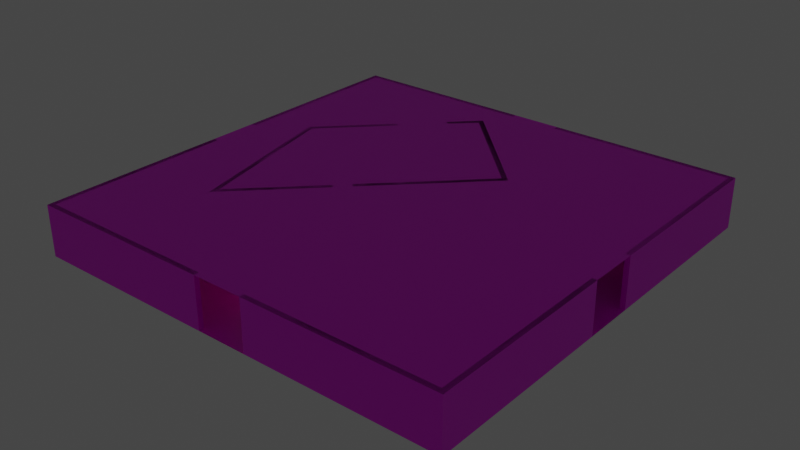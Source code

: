# Source: room11.blend  (saved by Blender 3.6.13; exported with 4.5.12 LTS)
import bpy
from mathutils import Matrix  # noqa: F401  (used for matrix-valued properties, if any)

bpy.ops.wm.read_factory_settings(use_empty=True)
scene = bpy.context.scene
scene.name = 'Scene'

# ---- collections
col_collection = bpy.data.collections.new('Collection'); scene.collection.children.link(col_collection)

# ---- images (referenced by path relative to the original .blend; pixels are not part of the script)
import os
ASSET_DIR = os.environ.get("B2B_ASSET_DIR", "")  # directory of the original .blend (textures are referenced by path, not embedded)
HERE = os.path.dirname(os.path.abspath(__file__))  # packed textures are extracted next to this script under _unpacked/

def load_image(name, relpath, width, height, colorspace="sRGB"):
    """Load a texture the original file referenced (path relative to the .blend, or extracted next to this script)."""
    p = next((c for c in (os.path.join(HERE, relpath), os.path.join(ASSET_DIR, relpath)) if relpath and os.path.exists(c)), "")
    if p:
        img = bpy.data.images.load(p, check_existing=True)
        img.name = name
    else:  # same state as the original file: an image datablock whose file is absent (Cycles renders it pink)
        img = bpy.data.images.new(name, width, height)
        img.source = "FILE"
        img.filepath = "//" + (relpath or name)
    img.colorspace_settings.name = colorspace
    return img
img_panelsacousticwhitetiles001_col_2k_jpg = load_image('PanelsAcousticWhiteTiles001_COL_2K.jpg', 'PanelsAcousticWhiteTiles001_COL_2K.jpg', 1024, 1024, 'sRGB')
img_panelsacousticwhitetiles001_bump_2k_jpg = load_image('PanelsAcousticWhiteTiles001_BUMP_2K.jpg', 'PanelsAcousticWhiteTiles001_BUMP_2K.jpg', 1024, 1024, 'Non-Color')
img_fabriccarpetpatchy001_col_2k_jpg = load_image('FabricCarpetPatchy001_COL_2K.jpg', 'FabricCarpetPatchy001_COL_2K.jpg', 1024, 1024, 'sRGB')
img_fabriccarpetpatchy001_disp_2k_jpg = load_image('FabricCarpetPatchy001_DISP_2K.jpg', 'FabricCarpetPatchy001_DISP_2K.jpg', 1024, 1024, 'Non-Color')
img_backrooms_wallpaper_jpg = load_image('backrooms_wallpaper.jpg', 'backrooms_wallpaper.jpg', 1024, 1024, 'sRGB')

# ---- materials (node trees are filled in below, after node groups)
mat_ceiling = bpy.data.materials.new('Ceiling')
mat_ceiling.use_transparent_shadow = False
mat_carpet = bpy.data.materials.new('Carpet')
mat_carpet.use_transparent_shadow = False
mat_wallpaper = bpy.data.materials.new('Wallpaper')
mat_wallpaper.use_transparent_shadow = False
mat_light = bpy.data.materials.new('Light')
mat_light.use_transparent_shadow = False

# ---- material node trees
mat_ceiling.use_nodes = True; mat_ceiling.node_tree.nodes.clear()
_N = mat_ceiling.node_tree.nodes; _L = mat_ceiling.node_tree.links
n0 = _N.new('ShaderNodeBsdfPrincipled'); n0.name = 'Principled BSDF'; n0.location = (10, 300)
n0.distribution = 'GGX'
n0.subsurface_method = 'RANDOM_WALK_SKIN'
n0.inputs[3].default_value = 1.45
n0.inputs[27].default_value = (0.0, 0.0, 0.0, 1.0)
n0.inputs[28].default_value = 1.0
n1 = _N.new('ShaderNodeOutputMaterial'); n1.name = 'Material Output'; n1.location = (300, 300)
n2 = _N.new('ShaderNodeTexImage'); n2.name = 'Image Texture'; n2.location = (-405, 387)
n2.image = img_panelsacousticwhitetiles001_col_2k_jpg
n3 = _N.new('ShaderNodeTexImage'); n3.name = 'Image Texture.001'; n3.location = (-503, -7)
n3.image = img_panelsacousticwhitetiles001_bump_2k_jpg
n4 = _N.new('ShaderNodeBump'); n4.name = 'Bump'; n4.location = (-225, -41)
n4.inputs[1].default_value = 1.0
n4.inputs[2].default_value = 1.0
_L.new(n0.outputs[0], n1.inputs[0])
_L.new(n2.outputs[0], n0.inputs[0])
_L.new(n3.outputs[0], n4.inputs[3])
_L.new(n4.outputs[0], n0.inputs[5])
n1.is_active_output = True
mat_carpet.use_nodes = True; mat_carpet.node_tree.nodes.clear()
_N = mat_carpet.node_tree.nodes; _L = mat_carpet.node_tree.links
n0 = _N.new('ShaderNodeBsdfPrincipled'); n0.name = 'Principled BSDF'; n0.location = (10, 300)
n0.distribution = 'GGX'
n0.subsurface_method = 'RANDOM_WALK_SKIN'
n0.inputs[3].default_value = 1.45
n0.inputs[27].default_value = (0.0, 0.0, 0.0, 1.0)
n0.inputs[28].default_value = 1.0
n1 = _N.new('ShaderNodeOutputMaterial'); n1.name = 'Material Output'; n1.location = (300, 300)
n2 = _N.new('ShaderNodeTexImage'); n2.name = 'Image Texture'; n2.location = (-377, 231)
n2.image = img_fabriccarpetpatchy001_col_2k_jpg
n3 = _N.new('ShaderNodeBump'); n3.name = 'Bump'; n3.location = (-176, -144)
n3.inputs[1].default_value = 1.0
n3.inputs[2].default_value = 1.0
n4 = _N.new('ShaderNodeTexImage'); n4.name = 'Image Texture.001'; n4.location = (-487, -121)
n4.image = img_fabriccarpetpatchy001_disp_2k_jpg
_L.new(n0.outputs[0], n1.inputs[0])
_L.new(n2.outputs[0], n0.inputs[0])
_L.new(n4.outputs[0], n3.inputs[3])
_L.new(n3.outputs[0], n0.inputs[5])
n1.is_active_output = True
mat_wallpaper.use_nodes = True; mat_wallpaper.node_tree.nodes.clear()
_N = mat_wallpaper.node_tree.nodes; _L = mat_wallpaper.node_tree.links
n0 = _N.new('ShaderNodeBsdfPrincipled'); n0.name = 'Principled BSDF'; n0.location = (10, 300)
n0.distribution = 'GGX'
n0.subsurface_method = 'RANDOM_WALK_SKIN'
n0.inputs[3].default_value = 1.45
n0.inputs[27].default_value = (0.0, 0.0, 0.0, 1.0)
n0.inputs[28].default_value = 1.0
n1 = _N.new('ShaderNodeOutputMaterial'); n1.name = 'Material Output'; n1.location = (300, 300)
n2 = _N.new('ShaderNodeTexImage'); n2.name = 'Image Texture'; n2.location = (-308, 152)
n2.image = img_backrooms_wallpaper_jpg
_L.new(n0.outputs[0], n1.inputs[0])
_L.new(n2.outputs[0], n0.inputs[0])
n1.is_active_output = True
mat_light.use_nodes = True; mat_light.node_tree.nodes.clear()
_N = mat_light.node_tree.nodes; _L = mat_light.node_tree.links
n0 = _N.new('ShaderNodeBsdfPrincipled'); n0.name = 'Principled BSDF'; n0.location = (10, 300)
n0.distribution = 'GGX'
n0.subsurface_method = 'RANDOM_WALK_SKIN'
n0.inputs[3].default_value = 1.45
n0.inputs[27].default_value = (1.0, 0.9227, 0.489, 1.0)
n0.inputs[28].default_value = 1.0
n1 = _N.new('ShaderNodeOutputMaterial'); n1.name = 'Material Output'; n1.location = (300, 300)
_L.new(n0.outputs[0], n1.inputs[0])
n1.is_active_output = True

# ---- world
world_world = bpy.data.worlds.new('World'); scene.world = world_world
world_world.use_nodes = True; world_world.node_tree.nodes.clear()
_N = world_world.node_tree.nodes; _L = world_world.node_tree.links
n0 = _N.new('ShaderNodeOutputWorld'); n0.name = 'World Output'; n0.location = (300, 300)
n1 = _N.new('ShaderNodeBackground'); n1.name = 'Background'; n1.location = (10, 300)
n1.inputs[0].default_value = (0.05088, 0.05088, 0.05088, 1.0)
_L.new(n1.outputs[0], n0.inputs[0])
n0.is_active_output = True
world_world.color = (0.05088, 0.05088, 0.05088)
world_world.use_sun_shadow = False
world_world.sun_shadow_jitter_overblur = 0.0

# ---- meshes
me_ceiling = bpy.data.meshes.new('Ceiling')
me_ceiling.from_pydata([(-0.3, 3.0, 0.3), (25.3, 3.0, 0.3), (25.3, 3.0, -25.3), (-0.3, 3.0, -25.3)], [], [(0, 1, 2, 3)])
_uv = me_ceiling.uv_layers.new(name='UVMap')
_uv.uv.foreach_set('vector', [-2.894, 3.641, -2.894, -2.892, 3.638, -2.892, 3.638, 3.641])
me_ceiling.materials.append(mat_ceiling)
me_ceiling.update()
me_ceiling.normals_split_custom_set([tuple(v) for v in zip(*[iter([0.0, 1.0, 0.0, 0.0, 1.0, 0.0, 0.0, 1.0, 0.0, 0.0, 1.0, 0.0])] * 3)])
me_floor = bpy.data.meshes.new('Floor')
me_floor.from_pydata([(-0.3, 8.29e-16, 0.3), (25.3, 8.29e-16, 0.3), (25.3, 4.768e-07, -25.3), (-0.3, 4.768e-07, -25.3)], [], [(0, 1, 2, 3)])
_uv = me_floor.uv_layers.new(name='UVMap')
_uv.uv.foreach_set('vector', [-2.22, 3.249, -2.22, -1.749, 2.777, -1.749, 2.777, 3.249])
me_floor.materials.append(mat_carpet)
me_floor.update()
me_floor.normals_split_custom_set([tuple(v) for v in zip(*[iter([0.0, 1.0, 1.863e-08, 0.0, 1.0, 1.863e-08, 0.0, 1.0, 1.863e-08, 0.0, 1.0, 1.863e-08])] * 3)])
me_room = bpy.data.meshes.new('Room')
me_room.from_pydata([(0.0, 3.0, 0.0), (0.0, 0.0, 0.0), (25.0, 3.0, 0.0), (25.0, 0.0, 0.0), (25.0, 3.0, -25.0), (25.0, 0.0, -25.0), (0.0, 3.0, -25.0), (0.0, 0.0, -25.0), (-0.3, 3.0, 0.3), (-0.3, 0.0, 0.3), (25.3, 3.0, 0.3), (25.3, 0.0, 0.3), (25.3, 3.0, -25.3), (25.3, 0.0, -25.3), (-0.3, 3.0, -25.3), (-0.3, 0.0, -25.3), (11.0, 3.0, 0.0), (14.0, 3.0, 0.0), (14.0, 0.0, 0.0), (11.0, 0.0, 0.0), (11.0, 0.0, 0.3), (14.0, 0.0, 0.3), (11.0, 3.0, 0.3), (14.0, 3.0, 0.3), (25.0, 3.0, -14.0), (25.0, 3.0, -11.0), (25.0, 0.0, -14.0), (25.0, 0.0, -11.0), (25.3, 0.0, -14.0), (25.3, 0.0, -11.0), (25.3, 3.0, -14.0), (25.3, 3.0, -11.0), (14.0, 3.0, -25.0), (11.0, 3.0, -25.0), (11.0, 0.0, -25.0), (14.0, 0.0, -25.0), (11.0, 0.0, -25.3), (14.0, 0.0, -25.3), (14.0, 3.0, -25.3), (11.0, 3.0, -25.3), (0.0, 0.0, -14.0), (0.0, 0.0, -11.0), (0.0, 3.0, -14.0), (0.0, 3.0, -11.0), (-0.3, 3.0, -14.0), (-0.3, 3.0, -11.0), (-0.3, 0.0, -14.0), (-0.3, 0.0, -11.0)], [], [(17, 2, 3, 18), (1, 0, 16, 19), (4, 5, 26, 24), (27, 3, 2, 25), (6, 7, 34, 33), (35, 5, 4, 32), (40, 7, 6, 42), (43, 0, 1, 41), (21, 11, 10, 23), (8, 9, 20, 22), (28, 13, 12, 30), (31, 10, 11, 29), (15, 14, 39, 36), (12, 13, 37, 38), (14, 15, 46, 44), (9, 8, 45, 47), (0, 8, 22, 16), (2, 17, 23, 10), (25, 2, 10, 31), (12, 4, 24, 30), (32, 4, 12, 38), (6, 33, 39, 14), (7, 15, 36, 34), (13, 5, 35, 37), (26, 5, 13, 28), (29, 11, 3, 27), (18, 3, 11, 21), (9, 1, 19, 20), (41, 1, 9, 47), (46, 15, 7, 40), (6, 14, 44, 42), (0, 43, 45, 8), (19, 16, 22, 20), (17, 18, 21, 23), (24, 26, 28, 30), (27, 25, 31, 29), (33, 34, 36, 39), (35, 32, 38, 37), (40, 42, 44, 46), (41, 47, 45, 43)])
me_room.polygons.foreach_set('material_index', [0, 0, 0, 0, 0, 0, 0, 0, 0, 0, 0, 0, 0, 0, 0, 0, 0, 0, 0, 0, 0, 0, 0, 0, 0, 0, 0, 0, 0, 0, 0, 0, 11880, 11880, 11880, 11880, 11880, 11880, 11880, 11880])
_uv = me_room.uv_layers.new(name='UVMap')
_uv.uv.foreach_set('vector', [29.17, 25.2, 20.35, 25.2, 20.35, 22.79, 29.17, 22.79, 40.4, 22.79, 40.4, 25.2, 31.58, 25.2, 31.58, 22.79, 0.2906, 25.2, 0.2906, 22.79, 9.115, 22.79, 9.115, 25.2, 11.52, 22.79, 20.35, 22.79, 20.35, 25.2, 11.52, 25.2, -19.76, 25.2, -19.76, 22.79, -10.94, 22.79, -10.94, 25.2, -8.533, 22.79, 0.2906, 22.79, 0.2906, 25.2, -8.533, 25.2, -28.59, 22.79, -19.76, 22.79, -19.76, 25.2, -28.59, 25.2, -30.99, 25.2, -39.82, 25.2, -39.82, 22.79, -30.99, 22.79, 29.2, 22.79, 20.35, 22.79, 20.35, 25.2, 29.2, 25.2, 40.4, 25.2, 40.4, 22.79, 31.55, 22.79, 31.55, 25.2, 9.143, 22.79, 0.2906, 22.79, 0.2906, 25.2, 9.143, 25.2, 11.49, 25.2, 20.35, 25.2, 20.35, 22.79, 11.49, 22.79, -19.76, 22.79, -19.76, 25.2, -10.91, 25.2, -10.91, 22.79, 0.2906, 25.2, 0.2906, 22.79, -8.562, 22.79, -8.562, 25.2, -19.76, 25.2, -19.76, 22.79, -28.62, 22.79, -28.62, 25.2, -39.82, 22.79, -39.82, 25.2, -30.97, 25.2, -30.97, 22.79, 40.4, 25.2, 40.4, 25.2, 31.55, 25.2, 31.58, 25.2, 20.35, 25.2, 29.17, 25.2, 29.2, 25.2, 20.35, 25.2, 11.52, 25.2, 20.35, 25.2, 20.35, 25.2, 11.49, 25.2, 0.2906, 25.2, 0.2906, 25.2, 9.115, 25.2, 9.143, 25.2, -8.533, 25.2, 0.2906, 25.2, 0.2906, 25.2, -8.562, 25.2, -19.76, 25.2, -10.94, 25.2, -10.91, 25.2, -19.76, 25.2, -19.76, 22.79, -19.76, 22.79, -10.91, 22.79, -10.94, 22.79, 0.2906, 22.79, 0.2906, 22.79, -8.533, 22.79, -8.562, 22.79, 9.115, 22.79, 0.2906, 22.79, 0.2906, 22.79, 9.143, 22.79, 11.49, 22.79, 20.35, 22.79, 20.35, 22.79, 11.52, 22.79, 29.17, 22.79, 20.35, 22.79, 20.35, 22.79, 29.2, 22.79, 40.4, 22.79, 40.4, 22.79, 31.58, 22.79, 31.55, 22.79, -30.99, 22.79, -39.82, 22.79, -39.82, 22.79, -30.97, 22.79, -28.62, 22.79, -19.76, 22.79, -19.76, 22.79, -28.59, 22.79, -19.76, 25.2, -19.76, 25.2, -28.62, 25.2, -28.59, 25.2, -39.82, 25.2, -30.99, 25.2, -30.97, 25.2, -39.82, 25.2, -29.19, -17.35, -29.19, -24.26, -31.32, -24.26, -31.32, -17.35, 13.37, -24.26, 13.37, -17.35, 15.5, -17.35, 15.5, -24.26, -7.907, -6.713, -7.907, -6.713, -5.779, -6.713, -5.779, -6.713, 34.65, -6.713, 34.65, -6.713, 32.53, -6.713, 32.53, -6.713, -29.19, -24.26, -29.19, -17.35, -27.06, -17.35, -27.06, -24.26, 13.37, -17.35, 13.37, -24.26, 11.25, -24.26, 11.25, -17.35, -7.907, -6.713, -7.907, -6.713, -10.04, -6.713, -10.04, -6.713, 34.65, -6.713, 36.78, -6.713, 36.78, -6.713, 34.65, -6.713])
me_room.materials.append(mat_wallpaper)
me_room.update()
me_room.normals_split_custom_set([tuple(v) for v in zip(*[iter([0.0, 0.0, -1.0, 0.0, 0.0, -1.0, 0.0, 0.0, -1.0, 0.0, 0.0, -1.0, 0.0, 0.0, -1.0, 0.0, 0.0, -1.0, 0.0, 0.0, -1.0, 0.0, 0.0, -1.0, -1.0, 0.0, 0.0, -1.0, 0.0, 0.0, -1.0, 0.0, 0.0, -1.0, 0.0, 0.0, -1.0, 0.0, 0.0, -1.0, 0.0, 0.0, -1.0, 0.0, 0.0, -1.0, 0.0, 0.0, 0.0, 0.0, 1.0, 0.0, 0.0, 1.0, 0.0, 0.0, 1.0, 0.0, 0.0, 1.0, 0.0, 0.0, 1.0, 0.0, 0.0, 1.0, 0.0, 0.0, 1.0, 0.0, 0.0, 1.0, 1.0, 0.0, 0.0, 1.0, 0.0, 0.0, 1.0, 0.0, 0.0, 1.0, 0.0, 0.0, 1.0, 0.0, 0.0, 1.0, 0.0, 0.0, 1.0, 0.0, 0.0, 1.0, 0.0, 0.0, 0.0, 0.0, 1.0, 0.0, 0.0, 1.0, 0.0, 0.0, 1.0, 0.0, 0.0, 1.0, 0.0, 0.0, 1.0, 0.0, 0.0, 1.0, 0.0, 0.0, 1.0, 0.0, 0.0, 1.0, 1.0, 0.0, 0.0, 1.0, 0.0, 0.0, 1.0, 0.0, 0.0, 1.0, 0.0, 0.0, 1.0, 0.0, 0.0, 1.0, 0.0, 0.0, 1.0, 0.0, 0.0, 1.0, 0.0, 0.0, 0.0, 0.0, -1.0, 0.0, 0.0, -1.0, 0.0, 0.0, -1.0, 0.0, 0.0, -1.0, 0.0, 0.0, -1.0, 0.0, 0.0, -1.0, 0.0, 0.0, -1.0, 0.0, 0.0, -1.0, -1.0, 0.0, 0.0, -1.0, 0.0, 0.0, -1.0, 0.0, 0.0, -1.0, 0.0, 0.0, -1.0, 0.0, 0.0, -1.0, 0.0, 0.0, -1.0, 0.0, 0.0, -1.0, 0.0, 0.0, 0.0, 1.0, 0.0, 0.0, 1.0, 0.0, 0.0, 1.0, 0.0, 0.0, 1.0, 0.0, 0.0, 1.0, 0.0, 0.0, 1.0, 0.0, 0.0, 1.0, 0.0, 0.0, 1.0, 0.0, 0.0, 1.0, 0.0, 0.0, 1.0, 0.0, 0.0, 1.0, 0.0, 0.0, 1.0, 0.0, 0.0, 1.0, 0.0, 0.0, 1.0, 0.0, 0.0, 1.0, 0.0, 0.0, 1.0, 0.0, 0.0, 1.0, 0.0, 0.0, 1.0, 0.0, 0.0, 1.0, 0.0, 0.0, 1.0, 0.0, 0.0, 1.0, 0.0, 0.0, 1.0, 0.0, 0.0, 1.0, 0.0, 0.0, 1.0, 0.0, 0.0, -1.0, 0.0, 0.0, -1.0, 0.0, 0.0, -1.0, 0.0, 0.0, -1.0, 0.0, 0.0, -1.0, 0.0, 0.0, -1.0, 0.0, 0.0, -1.0, 0.0, 0.0, -1.0, 0.0, 0.0, -1.0, 0.0, 0.0, -1.0, 0.0, 0.0, -1.0, 0.0, 0.0, -1.0, 0.0, 0.0, -1.0, 0.0, 0.0, -1.0, 0.0, 0.0, -1.0, 0.0, 0.0, -1.0, 0.0, 0.0, -1.0, 0.0, 0.0, -1.0, 0.0, 0.0, -1.0, 0.0, 0.0, -1.0, 0.0, 0.0, -1.0, 0.0, 0.0, -1.0, 0.0, 0.0, -1.0, 0.0, 0.0, -1.0, 0.0, 0.0, -1.0, 0.0, 0.0, -1.0, 0.0, 0.0, -1.0, 0.0, 0.0, -1.0, 0.0, 0.0, -1.0, 0.0, 0.0, -1.0, 0.0, 0.0, -1.0, 0.0, 0.0, -1.0, 0.0, 0.0, 1.0, 0.0, 0.0, 1.0, 0.0, 0.0, 1.0, 0.0, 0.0, 1.0, 0.0, 0.0, 1.0, 0.0, 0.0, 1.0, 0.0, 0.0, 1.0, 0.0, 0.0, 1.0, 0.0, 1.0, 0.0, 0.0, 1.0, 0.0, 0.0, 1.0, 0.0, 0.0, 1.0, 0.0, 0.0, -1.0, 0.0, 0.0, -1.0, 0.0, 0.0, -1.0, 0.0, 0.0, -1.0, 0.0, 0.0, 0.0, 0.0, 1.0, 0.0, 0.0, 1.0, 0.0, 0.0, 1.0, 0.0, 0.0, 1.0, 0.0, 0.0, -1.0, 0.0, 0.0, -1.0, 0.0, 0.0, -1.0, 0.0, 0.0, -1.0, 1.0, 0.0, 0.0, 1.0, 0.0, 0.0, 1.0, 0.0, 0.0, 1.0, 0.0, 0.0, -1.0, 0.0, 0.0, -1.0, 0.0, 0.0, -1.0, 0.0, 0.0, -1.0, 0.0, 0.0, 0.0, 0.0, 1.0, 0.0, 0.0, 1.0, 0.0, 0.0, 1.0, 0.0, 0.0, 1.0, 0.0, 0.0, -1.0, 0.0, 0.0, -1.0, 0.0, 0.0, -1.0, 0.0, 0.0, -1.0])] * 3)])
me_room_001 = bpy.data.meshes.new('Room.001')
me_room_001.from_pydata([(2.949, 3.0, -15.8), (2.949, 0.0, -15.8), (10.02, 3.0, -22.87), (10.02, 0.0, -22.87), (15.68, 3.0, -17.21), (15.68, 0.0, -17.21), (5.071, 3.0, -6.608), (5.071, 0.0, -6.608), (2.619, 3.0, -15.9), (2.619, 0.0, -15.9), (10.02, 3.0, -23.3), (10.02, 0.0, -23.3), (16.1, 3.0, -17.21), (16.1, 0.0, -17.21), (4.9, 3.0, -6.013), (4.9, 0.0, -6.013), (8.683, 0.0, -21.53), (6.562, 0.0, -19.41), (8.683, 3.0, -21.53), (6.562, 3.0, -19.41), (6.35, 3.0, -19.63), (8.471, 3.0, -21.75), (6.35, 0.0, -19.63), (8.471, 0.0, -21.75), (9.257, 0.0, -10.79), (10.02, 0.0, -11.56), (10.02, 3.0, -11.56), (9.257, 3.0, -10.79), (10.23, 3.0, -11.35), (9.469, 3.0, -10.58), (9.469, 0.0, -10.58), (10.23, 0.0, -11.35)], [], [(16, 3, 2, 18), (19, 0, 1, 17), (2, 3, 5, 4), (7, 6, 27, 24), (4, 5, 25, 26), (0, 6, 7, 1), (21, 10, 11, 23), (22, 9, 8, 20), (10, 12, 13, 11), (14, 15, 30, 29), (13, 12, 28, 31), (8, 9, 15, 14), (18, 2, 10, 21), (0, 19, 20, 8), (2, 4, 12, 10), (6, 14, 29, 27), (4, 26, 28, 12), (25, 5, 13, 31), (15, 7, 24, 30), (5, 3, 11, 13), (1, 9, 22, 17), (11, 3, 16, 23), (1, 7, 15, 9), (6, 0, 8, 14), (20, 19, 17, 22), (16, 18, 21, 23), (24, 27, 29, 30), (28, 26, 25, 31)])
me_room_001.polygons.foreach_set('material_index', [0, 0, 0, 0, 0, 0, 0, 0, 0, 0, 0, 0, 0, 0, 0, 0, 0, 0, 0, 0, 0, 0, 0, 0, 11880, 11880, 11880, 11880])
_uv = me_room_001.uv_layers.new(name='UVMap')
_uv.uv.foreach_set('vector', [10.62, -9.394, 9.127, -9.394, 9.127, -7.032, 10.62, -7.032, 12.98, -7.032, 17.0, -7.032, 17.0, -9.394, 12.98, -9.394, 9.127, -7.032, 9.127, -9.394, 2.829, -9.394, 2.829, -7.032, -8.981, -9.394, -8.981, -7.032, -4.32, -7.032, -4.32, -9.394, 2.829, -7.032, 2.829, -9.394, -3.47, -9.394, -3.47, -7.032, -16.41, -7.032, -8.981, -7.032, -8.981, -9.394, -16.41, -9.394, 10.78, -7.032, 9.127, -7.032, 9.127, -9.394, 10.78, -9.394, 13.03, -9.394, 17.0, -9.394, 17.0, -7.032, 13.03, -7.032, 9.127, -7.032, 2.829, -7.032, 2.829, -9.394, 9.127, -9.394, -8.981, -7.032, -8.981, -9.394, -4.164, -9.394, -4.164, -7.032, 2.829, -9.394, 2.829, -7.032, -3.359, -7.032, -3.359, -9.394, -16.41, -7.032, -16.41, -9.394, -8.981, -9.394, -8.981, -7.032, 10.62, -7.032, 9.127, -7.032, 9.127, -7.032, 10.78, -7.032, 17.0, -7.032, 12.98, -7.032, 13.03, -7.032, 17.0, -7.032, 9.127, -7.032, 2.829, -7.032, 2.829, -7.032, 9.127, -7.032, -8.981, -7.032, -8.981, -7.032, -4.164, -7.032, -4.32, -7.032, 2.829, -7.032, -3.47, -7.032, -3.359, -7.032, 2.829, -7.032, -3.47, -9.394, 2.829, -9.394, 2.829, -9.394, -3.359, -9.394, -8.981, -9.394, -8.981, -9.394, -4.32, -9.394, -4.164, -9.394, 2.829, -9.394, 9.127, -9.394, 9.127, -9.394, 2.829, -9.394, 17.0, -9.394, 17.0, -9.394, 13.03, -9.394, 12.98, -9.394, 9.127, -9.394, 9.127, -9.394, 10.62, -9.394, 10.78, -9.394, -16.41, -9.394, -8.981, -9.394, -8.981, -9.394, -16.41, -9.394, -8.981, -7.032, -16.41, -7.032, -16.41, -7.032, -8.981, -7.032, 12.32, 10.39, 13.16, 10.39, 13.16, 7.31, 12.32, 7.31, -4.211, 7.31, -4.211, 10.39, -3.376, 10.39, -3.376, 7.31, 11.75, 7.31, 11.75, 10.39, 14.07, 10.39, 14.07, 7.31, -5.125, 10.39, -2.803, 10.39, -2.803, 7.31, -5.125, 7.31])
me_room_001.materials.append(mat_wallpaper)
me_room_001.update()
me_room_001.normals_split_custom_set([tuple(v) for v in zip(*[iter([0.7071, 0.0, 0.7071, 0.7071, 0.0, 0.7071, 0.7071, 0.0, 0.7071, 0.7071, 0.0, 0.7071, 0.7071, 0.0, 0.7071, 0.7071, 0.0, 0.7071, 0.7071, 0.0, 0.7071, 0.7071, 0.0, 0.7071, -0.7071, 0.0, 0.7071, -0.7071, 0.0, 0.7071, -0.7071, 0.0, 0.7071, -0.7071, 0.0, 0.7071, -0.7071, 0.0, -0.7071, -0.7071, 0.0, -0.7071, -0.7071, 0.0, -0.7071, -0.7071, 0.0, -0.7071, -0.7071, 0.0, -0.7071, -0.7071, 0.0, -0.7071, -0.7071, 0.0, -0.7071, -0.7071, 0.0, -0.7071, 0.9744, 0.0, -0.2249, 0.9744, 0.0, -0.2249, 0.9744, 0.0, -0.2249, 0.9744, 0.0, -0.2249, -0.7071, 0.0, -0.7071, -0.7071, 0.0, -0.7071, -0.7071, 0.0, -0.7071, -0.7071, 0.0, -0.7071, -0.7071, 0.0, -0.7071, -0.7071, 0.0, -0.7071, -0.7071, 0.0, -0.7071, -0.7071, 0.0, -0.7071, 0.7071, 0.0, -0.7071, 0.7071, 0.0, -0.7071, 0.7071, 0.0, -0.7071, 0.7071, 0.0, -0.7071, 0.7071, 0.0, 0.7071, 0.7071, 0.0, 0.7071, 0.7071, 0.0, 0.7071, 0.7071, 0.0, 0.7071, 0.7071, 0.0, 0.7071, 0.7071, 0.0, 0.7071, 0.7071, 0.0, 0.7071, 0.7071, 0.0, 0.7071, -0.9744, 0.0, 0.2249, -0.9744, 0.0, 0.2249, -0.9744, 0.0, 0.2249, -0.9744, 0.0, 0.2249, 0.0, 1.0, 0.0, 0.0, 1.0, 0.0, 0.0, 1.0, 0.0, 0.0, 1.0, 0.0, 0.0, 1.0, 0.0, 0.0, 1.0, 0.0, 0.0, 1.0, 0.0, 0.0, 1.0, 0.0, 0.0, 1.0, 0.0, 0.0, 1.0, 0.0, 0.0, 1.0, 0.0, 0.0, 1.0, 0.0, 0.0, 1.0, 0.0, 0.0, 1.0, 0.0, 0.0, 1.0, 0.0, 0.0, 1.0, 0.0, 0.0, 1.0, 0.0, 0.0, 1.0, 0.0, 0.0, 1.0, 0.0, 0.0, 1.0, 0.0, 0.0, -1.0, 0.0, 0.0, -1.0, 0.0, 0.0, -1.0, 0.0, 0.0, -1.0, 0.0, 0.0, -1.0, 0.0, 0.0, -1.0, 0.0, 0.0, -1.0, 0.0, 0.0, -1.0, 0.0, 0.0, -1.0, 0.0, 0.0, -1.0, 0.0, 0.0, -1.0, 0.0, 0.0, -1.0, 0.0, 0.0, -1.0, 0.0, 0.0, -1.0, 0.0, 0.0, -1.0, 0.0, 0.0, -1.0, 0.0, 0.0, -1.0, 0.0, 0.0, -1.0, 0.0, 0.0, -1.0, 0.0, 0.0, -1.0, 0.0, 0.0, -1.0, 0.0, 0.0, -1.0, 0.0, 0.0, -1.0, 0.0, 0.0, -1.0, 0.0, 0.0, 1.0, 0.0, 0.0, 1.0, 0.0, 0.0, 1.0, 0.0, 0.0, 1.0, 0.0, 0.7071, 0.0, -0.7071, 0.7071, 0.0, -0.7071, 0.7071, 0.0, -0.7071, 0.7071, 0.0, -0.7071, -0.7071, 0.0, 0.7071, -0.7071, 0.0, 0.7071, -0.7071, 0.0, 0.7071, -0.7071, 0.0, 0.7071, 0.7071, 0.0, -0.7071, 0.7071, 0.0, -0.7071, 0.7071, 0.0, -0.7071, 0.7071, 0.0, -0.7071, -0.7071, 0.0, 0.7071, -0.7071, 0.0, 0.7071, -0.7071, 0.0, 0.7071, -0.7071, 0.0, 0.7071])] * 3)])
me_room_002 = bpy.data.meshes.new('Room.002')
me_room_002.from_pydata([(22.61, 2.5, -9.18), (22.61, 0.0, -9.18), (15.54, 2.5, -2.109), (15.54, 0.0, -2.109), (9.879, 2.5, -7.766), (9.879, 0.0, -7.766), (20.49, 2.5, -18.37), (20.49, 0.0, -18.37), (22.94, 2.5, -9.086), (22.94, 0.0, -9.086), (15.54, 2.5, -1.685), (15.54, 0.0, -1.685), (9.455, 2.5, -7.766), (9.455, 0.0, -7.766), (20.66, 2.5, -18.97), (20.66, 0.0, -18.97), (16.41, 0.0, -14.29), (15.62, 0.0, -13.5), (16.41, 2.5, -14.29), (15.62, 2.5, -13.5), (16.19, 2.5, -14.51), (15.41, 2.5, -13.72), (16.19, 0.0, -14.51), (15.41, 0.0, -13.72), (18.51, 0.0, -5.08), (16.39, 0.0, -2.959), (18.51, 2.5, -5.08), (16.39, 2.5, -2.959), (18.72, 2.5, -4.868), (16.6, 2.5, -2.747), (18.72, 0.0, -4.868), (16.6, 0.0, -2.747)], [], [(25, 3, 2, 27), (0, 1, 24, 26), (2, 3, 5, 4), (16, 7, 6, 18), (19, 4, 5, 17), (0, 6, 7, 1), (29, 10, 11, 31), (30, 9, 8, 28), (10, 12, 13, 11), (14, 15, 22, 20), (13, 12, 21, 23), (8, 9, 15, 14), (2, 10, 29, 27), (0, 26, 28, 8), (2, 4, 12, 10), (18, 6, 14, 20), (4, 19, 21, 12), (5, 13, 23, 17), (15, 7, 16, 22), (5, 3, 11, 13), (24, 1, 9, 30), (11, 3, 25, 31), (1, 7, 15, 9), (6, 0, 8, 14), (19, 17, 23, 21), (16, 18, 20, 22), (27, 29, 31, 25), (28, 26, 24, 30)])
me_room_002.polygons.foreach_set('material_index', [0, 0, 0, 0, 0, 0, 0, 0, 0, 0, 0, 0, 0, 0, 0, 0, 0, 0, 0, 0, 0, 0, 0, 0, 11880, 11880, 11880, 11880])
_uv = me_room_002.uv_layers.new(name='UVMap')
_uv.uv.foreach_set('vector', [12.6, -11.64, 11.41, -11.64, 11.41, -9.16, 12.6, -9.16, 21.33, -9.16, 21.33, -11.64, 15.58, -11.64, 15.58, -9.16, 11.41, -9.16, 11.41, -11.64, 3.479, -11.64, 3.479, -9.16, -5.676, -11.64, -11.4, -11.64, -11.4, -9.16, -5.676, -9.16, -4.569, -9.16, 3.479, -9.16, 3.479, -11.64, -4.569, -11.64, -20.75, -9.16, -11.4, -9.16, -11.4, -11.64, -20.75, -11.64, 12.84, -9.16, 11.41, -9.16, 11.41, -11.64, 12.84, -11.64, 15.68, -11.64, 21.33, -11.64, 21.33, -9.16, 15.68, -9.16, 11.41, -9.16, 3.479, -9.16, 3.479, -11.64, 11.41, -11.64, -11.4, -9.16, -11.4, -11.64, -5.471, -11.64, -5.471, -9.16, 3.479, -11.64, 3.479, -9.16, -4.423, -9.16, -4.423, -11.64, -20.75, -9.16, -20.75, -11.64, -11.4, -11.64, -11.4, -9.16, 11.41, -9.16, 11.41, -9.16, 12.84, -9.16, 12.6, -9.16, 21.33, -9.16, 15.58, -9.16, 15.68, -9.16, 21.33, -9.16, 11.41, -9.16, 3.479, -9.16, 3.479, -9.16, 11.41, -9.16, -5.676, -9.16, -11.4, -9.16, -11.4, -9.16, -5.471, -9.16, 3.479, -9.16, -4.569, -9.16, -4.423, -9.16, 3.479, -9.16, 3.479, -11.64, 3.479, -11.64, -4.423, -11.64, -4.569, -11.64, -11.4, -11.64, -11.4, -11.64, -5.676, -11.64, -5.471, -11.64, 3.479, -11.64, 11.41, -11.64, 11.41, -11.64, 3.479, -11.64, 15.58, -11.64, 21.33, -11.64, 21.33, -11.64, 15.68, -11.64, 11.41, -11.64, 11.41, -11.64, 12.6, -11.64, 12.84, -11.64, -20.75, -11.64, -11.4, -11.64, -11.4, -11.64, -20.75, -11.64, -11.4, -9.16, -20.75, -9.16, -20.75, -9.16, -11.4, -9.16, 17.73, 12.64, 17.73, 9.402, 14.9, 9.402, 14.9, 12.64, -6.634, 9.402, -6.634, 12.64, -3.805, 12.64, -3.805, 9.402, 12.99, 12.64, 14.04, 12.64, 14.04, 9.402, 12.99, 9.402, -2.941, 12.64, -1.889, 12.64, -1.889, 9.402, -2.941, 9.402])
me_room_002.materials.append(mat_wallpaper)
me_room_002.update()
me_room_002.normals_split_custom_set([tuple(v) for v in zip(*[iter([-0.7071, 0.0, -0.7071, -0.7071, 0.0, -0.7071, -0.7071, 0.0, -0.7071, -0.7071, 0.0, -0.7071, -0.7071, 0.0, -0.7071, -0.7071, 0.0, -0.7071, -0.7071, 0.0, -0.7071, -0.7071, 0.0, -0.7071, 0.7071, 0.0, -0.7071, 0.7071, 0.0, -0.7071, 0.7071, 0.0, -0.7071, 0.7071, 0.0, -0.7071, 0.7071, 0.0, 0.7071, 0.7071, 0.0, 0.7071, 0.7071, 0.0, 0.7071, 0.7071, 0.0, 0.7071, 0.7071, 0.0, 0.7071, 0.7071, 0.0, 0.7071, 0.7071, 0.0, 0.7071, 0.7071, 0.0, 0.7071, -0.9744, 0.0, 0.2249, -0.9744, 0.0, 0.2249, -0.9744, 0.0, 0.2249, -0.9744, 0.0, 0.2249, 0.7071, 0.0, 0.7071, 0.7071, 0.0, 0.7071, 0.7071, 0.0, 0.7071, 0.7071, 0.0, 0.7071, 0.7071, 0.0, 0.7071, 0.7071, 0.0, 0.7071, 0.7071, 0.0, 0.7071, 0.7071, 0.0, 0.7071, -0.7071, 0.0, 0.7071, -0.7071, 0.0, 0.7071, -0.7071, 0.0, 0.7071, -0.7071, 0.0, 0.7071, -0.7071, 0.0, -0.7071, -0.7071, 0.0, -0.7071, -0.7071, 0.0, -0.7071, -0.7071, 0.0, -0.7071, -0.7071, 0.0, -0.7071, -0.7071, 0.0, -0.7071, -0.7071, 0.0, -0.7071, -0.7071, 0.0, -0.7071, 0.9744, 0.0, -0.2249, 0.9744, 0.0, -0.2249, 0.9744, 0.0, -0.2249, 0.9744, 0.0, -0.2249, 0.0, 1.0, 0.0, 0.0, 1.0, 0.0, 0.0, 1.0, 0.0, 0.0, 1.0, 0.0, 0.0, 1.0, 0.0, 0.0, 1.0, 0.0, 0.0, 1.0, 0.0, 0.0, 1.0, 0.0, 0.0, 1.0, 0.0, 0.0, 1.0, 0.0, 0.0, 1.0, 0.0, 0.0, 1.0, 0.0, 0.0, 1.0, 0.0, 0.0, 1.0, 0.0, 0.0, 1.0, 0.0, 0.0, 1.0, 0.0, 0.0, 1.0, 0.0, 0.0, 1.0, 0.0, 0.0, 1.0, 0.0, 0.0, 1.0, 0.0, 0.0, -1.0, 0.0, 0.0, -1.0, 0.0, 0.0, -1.0, 0.0, 0.0, -1.0, 0.0, 0.0, -1.0, 0.0, 0.0, -1.0, 0.0, 0.0, -1.0, 0.0, 0.0, -1.0, 0.0, 0.0, -1.0, 0.0, 0.0, -1.0, 0.0, 0.0, -1.0, 0.0, 0.0, -1.0, 0.0, 0.0, -1.0, 0.0, 0.0, -1.0, 0.0, 0.0, -1.0, 0.0, 0.0, -1.0, 0.0, 0.0, -1.0, 0.0, 0.0, -1.0, 0.0, 0.0, -1.0, 0.0, 0.0, -1.0, 0.0, 0.0, -1.0, 0.0, 0.0, -1.0, 0.0, 0.0, -1.0, 0.0, 0.0, -1.0, 0.0, 0.0, 1.0, 0.0, 0.0, 1.0, 0.0, 0.0, 1.0, 0.0, 0.0, 1.0, 0.0, 0.7071, 0.0, -0.7071, 0.7071, 0.0, -0.7071, 0.7071, 0.0, -0.7071, 0.7071, 0.0, -0.7071, -0.7071, 0.0, 0.7071, -0.7071, 0.0, 0.7071, -0.7071, 0.0, 0.7071, -0.7071, 0.0, 0.7071, 0.7071, 0.0, -0.7071, 0.7071, 0.0, -0.7071, 0.7071, 0.0, -0.7071, 0.7071, 0.0, -0.7071, -0.7071, 0.0, 0.7071, -0.7071, 0.0, 0.7071, -0.7071, 0.0, 0.7071, -0.7071, 0.0, 0.7071])] * 3)])
me_cube_009 = bpy.data.meshes.new('Cube.009')
me_cube_009.from_pydata([(-0.4739, -0.0112, 0.4739), (-0.4739, 0.0112, 0.4739), (-0.4739, -0.0112, -0.4738), (-0.4739, 0.0112, -0.4738), (0.4739, -0.0112, 0.4739), (0.4739, 0.0112, 0.4739), (0.4739, -0.0112, -0.4738), (0.4739, 0.0112, -0.4738)], [], [(0, 1, 3, 2), (2, 3, 7, 6), (6, 7, 5, 4), (4, 5, 1, 0), (2, 6, 4, 0), (7, 3, 1, 5)])
_uv = me_cube_009.uv_layers.new(name='UVMap')
_uv.uv.foreach_set('vector', [0.375, 0.0, 0.625, 0.0, 0.625, 0.25, 0.375, 0.25, 0.375, 0.25, 0.625, 0.25, 0.625, 0.5, 0.375, 0.5, 0.375, 0.5, 0.625, 0.5, 0.625, 0.75, 0.375, 0.75, 0.375, 0.75, 0.625, 0.75, 0.625, 1.0, 0.375, 1.0, 0.125, 0.5, 0.375, 0.5, 0.375, 0.75, 0.125, 0.75, 0.625, 0.5, 0.875, 0.5, 0.875, 0.75, 0.625, 0.75])
me_cube_009.materials.append(mat_light)
me_cube_009.update()
me_cube_009.normals_split_custom_set([tuple(v) for v in zip(*[iter([-1.0, 0.0, 0.0, -1.0, 0.0, 0.0, -1.0, 0.0, 0.0, -1.0, 0.0, 0.0, 0.0, 0.0, -1.0, 0.0, 0.0, -1.0, 0.0, 0.0, -1.0, 0.0, 0.0, -1.0, 1.0, 0.0, 0.0, 1.0, 0.0, 0.0, 1.0, 0.0, 0.0, 1.0, 0.0, 0.0, 0.0, 0.0, 1.0, 0.0, 0.0, 1.0, 0.0, 0.0, 1.0, 0.0, 0.0, 1.0, 0.0, -1.0, 1.007e-06, 0.0, -1.0, 1.007e-06, 0.0, -1.0, 1.007e-06, 0.0, -1.0, 1.007e-06, 0.0, 1.0, 0.0, 0.0, 1.0, 0.0, 0.0, 1.0, 0.0, 0.0, 1.0, 0.0])] * 3)])
me_cube_008 = bpy.data.meshes.new('Cube.008')
me_cube_008.from_pydata([(-0.4739, -0.0112, 0.4739), (-0.4739, 0.0112, 0.4739), (-0.4739, -0.0112, -0.4738), (-0.4739, 0.0112, -0.4738), (0.4739, -0.0112, 0.4739), (0.4739, 0.0112, 0.4739), (0.4739, -0.0112, -0.4738), (0.4739, 0.0112, -0.4738)], [], [(0, 1, 3, 2), (2, 3, 7, 6), (6, 7, 5, 4), (4, 5, 1, 0), (2, 6, 4, 0), (7, 3, 1, 5)])
_uv = me_cube_008.uv_layers.new(name='UVMap')
_uv.uv.foreach_set('vector', [0.375, 0.0, 0.625, 0.0, 0.625, 0.25, 0.375, 0.25, 0.375, 0.25, 0.625, 0.25, 0.625, 0.5, 0.375, 0.5, 0.375, 0.5, 0.625, 0.5, 0.625, 0.75, 0.375, 0.75, 0.375, 0.75, 0.625, 0.75, 0.625, 1.0, 0.375, 1.0, 0.125, 0.5, 0.375, 0.5, 0.375, 0.75, 0.125, 0.75, 0.625, 0.5, 0.875, 0.5, 0.875, 0.75, 0.625, 0.75])
me_cube_008.materials.append(mat_light)
me_cube_008.update()
me_cube_008.normals_split_custom_set([tuple(v) for v in zip(*[iter([-1.0, 0.0, 0.0, -1.0, 0.0, 0.0, -1.0, 0.0, 0.0, -1.0, 0.0, 0.0, 0.0, 0.0, -1.0, 0.0, 0.0, -1.0, 0.0, 0.0, -1.0, 0.0, 0.0, -1.0, 1.0, 0.0, 0.0, 1.0, 0.0, 0.0, 1.0, 0.0, 0.0, 1.0, 0.0, 0.0, 0.0, 0.0, 1.0, 0.0, 0.0, 1.0, 0.0, 0.0, 1.0, 0.0, 0.0, 1.0, 0.0, -1.0, 1.007e-06, 0.0, -1.0, 1.007e-06, 0.0, -1.0, 1.007e-06, 0.0, -1.0, 1.007e-06, 0.0, 1.0, 0.0, 0.0, 1.0, 0.0, 0.0, 1.0, 0.0, 0.0, 1.0, 0.0])] * 3)])
me_cube_010 = bpy.data.meshes.new('Cube.010')
me_cube_010.from_pydata([(-0.4739, -0.0112, 0.4739), (-0.4739, 0.0112, 0.4739), (-0.4739, -0.0112, -0.4738), (-0.4739, 0.0112, -0.4738), (0.4739, -0.0112, 0.4739), (0.4739, 0.0112, 0.4739), (0.4739, -0.0112, -0.4738), (0.4739, 0.0112, -0.4738)], [], [(0, 1, 3, 2), (2, 3, 7, 6), (6, 7, 5, 4), (4, 5, 1, 0), (2, 6, 4, 0), (7, 3, 1, 5)])
_uv = me_cube_010.uv_layers.new(name='UVMap')
_uv.uv.foreach_set('vector', [0.375, 0.0, 0.625, 0.0, 0.625, 0.25, 0.375, 0.25, 0.375, 0.25, 0.625, 0.25, 0.625, 0.5, 0.375, 0.5, 0.375, 0.5, 0.625, 0.5, 0.625, 0.75, 0.375, 0.75, 0.375, 0.75, 0.625, 0.75, 0.625, 1.0, 0.375, 1.0, 0.125, 0.5, 0.375, 0.5, 0.375, 0.75, 0.125, 0.75, 0.625, 0.5, 0.875, 0.5, 0.875, 0.75, 0.625, 0.75])
me_cube_010.materials.append(mat_light)
me_cube_010.update()
me_cube_010.normals_split_custom_set([tuple(v) for v in zip(*[iter([-1.0, 0.0, 0.0, -1.0, 0.0, 0.0, -1.0, 0.0, 0.0, -1.0, 0.0, 0.0, 0.0, 0.0, -1.0, 0.0, 0.0, -1.0, 0.0, 0.0, -1.0, 0.0, 0.0, -1.0, 1.0, 0.0, 0.0, 1.0, 0.0, 0.0, 1.0, 0.0, 0.0, 1.0, 0.0, 0.0, 0.0, 0.0, 1.0, 0.0, 0.0, 1.0, 0.0, 0.0, 1.0, 0.0, 0.0, 1.0, 0.0, -1.0, 1.007e-06, 0.0, -1.0, 1.007e-06, 0.0, -1.0, 1.007e-06, 0.0, -1.0, 1.007e-06, 0.0, 1.0, 0.0, 0.0, 1.0, 0.0, 0.0, 1.0, 0.0, 0.0, 1.0, 0.0])] * 3)])
me_cube_011 = bpy.data.meshes.new('Cube.011')
me_cube_011.from_pydata([(-0.4739, -0.0112, 0.4739), (-0.4739, 0.0112, 0.4739), (-0.4739, -0.0112, -0.4738), (-0.4739, 0.0112, -0.4738), (0.4739, -0.0112, 0.4739), (0.4739, 0.0112, 0.4739), (0.4739, -0.0112, -0.4738), (0.4739, 0.0112, -0.4738)], [], [(0, 1, 3, 2), (2, 3, 7, 6), (6, 7, 5, 4), (4, 5, 1, 0), (2, 6, 4, 0), (7, 3, 1, 5)])
_uv = me_cube_011.uv_layers.new(name='UVMap')
_uv.uv.foreach_set('vector', [0.375, 0.0, 0.625, 0.0, 0.625, 0.25, 0.375, 0.25, 0.375, 0.25, 0.625, 0.25, 0.625, 0.5, 0.375, 0.5, 0.375, 0.5, 0.625, 0.5, 0.625, 0.75, 0.375, 0.75, 0.375, 0.75, 0.625, 0.75, 0.625, 1.0, 0.375, 1.0, 0.125, 0.5, 0.375, 0.5, 0.375, 0.75, 0.125, 0.75, 0.625, 0.5, 0.875, 0.5, 0.875, 0.75, 0.625, 0.75])
me_cube_011.materials.append(mat_light)
me_cube_011.update()
me_cube_011.normals_split_custom_set([tuple(v) for v in zip(*[iter([-1.0, 0.0, 0.0, -1.0, 0.0, 0.0, -1.0, 0.0, 0.0, -1.0, 0.0, 0.0, 0.0, 0.0, -1.0, 0.0, 0.0, -1.0, 0.0, 0.0, -1.0, 0.0, 0.0, -1.0, 1.0, 0.0, 0.0, 1.0, 0.0, 0.0, 1.0, 0.0, 0.0, 1.0, 0.0, 0.0, 0.0, 0.0, 1.0, 0.0, 0.0, 1.0, 0.0, 0.0, 1.0, 0.0, 0.0, 1.0, 0.0, -1.0, 1.007e-06, 0.0, -1.0, 1.007e-06, 0.0, -1.0, 1.007e-06, 0.0, -1.0, 1.007e-06, 0.0, 1.0, 0.0, 0.0, 1.0, 0.0, 0.0, 1.0, 0.0, 0.0, 1.0, 0.0])] * 3)])
me_cube_012 = bpy.data.meshes.new('Cube.012')
me_cube_012.from_pydata([(-0.4739, -0.0112, 0.4739), (-0.4739, 0.0112, 0.4739), (-0.4739, -0.0112, -0.4738), (-0.4739, 0.0112, -0.4738), (0.4739, -0.0112, 0.4739), (0.4739, 0.0112, 0.4739), (0.4739, -0.0112, -0.4738), (0.4739, 0.0112, -0.4738)], [], [(0, 1, 3, 2), (2, 3, 7, 6), (6, 7, 5, 4), (4, 5, 1, 0), (2, 6, 4, 0), (7, 3, 1, 5)])
_uv = me_cube_012.uv_layers.new(name='UVMap')
_uv.uv.foreach_set('vector', [0.375, 0.0, 0.625, 0.0, 0.625, 0.25, 0.375, 0.25, 0.375, 0.25, 0.625, 0.25, 0.625, 0.5, 0.375, 0.5, 0.375, 0.5, 0.625, 0.5, 0.625, 0.75, 0.375, 0.75, 0.375, 0.75, 0.625, 0.75, 0.625, 1.0, 0.375, 1.0, 0.125, 0.5, 0.375, 0.5, 0.375, 0.75, 0.125, 0.75, 0.625, 0.5, 0.875, 0.5, 0.875, 0.75, 0.625, 0.75])
me_cube_012.materials.append(mat_light)
me_cube_012.update()
me_cube_012.normals_split_custom_set([tuple(v) for v in zip(*[iter([-1.0, 0.0, 0.0, -1.0, 0.0, 0.0, -1.0, 0.0, 0.0, -1.0, 0.0, 0.0, 0.0, 0.0, -1.0, 0.0, 0.0, -1.0, 0.0, 0.0, -1.0, 0.0, 0.0, -1.0, 1.0, 0.0, 0.0, 1.0, 0.0, 0.0, 1.0, 0.0, 0.0, 1.0, 0.0, 0.0, 0.0, 0.0, 1.0, 0.0, 0.0, 1.0, 0.0, 0.0, 1.0, 0.0, 0.0, 1.0, 0.0, -1.0, 1.007e-06, 0.0, -1.0, 1.007e-06, 0.0, -1.0, 1.007e-06, 0.0, -1.0, 1.007e-06, 0.0, 1.0, 0.0, 0.0, 1.0, 0.0, 0.0, 1.0, 0.0, 0.0, 1.0, 0.0])] * 3)])
me_cube_013 = bpy.data.meshes.new('Cube.013')
me_cube_013.from_pydata([(-0.4739, -0.0112, 0.4739), (-0.4739, 0.0112, 0.4739), (-0.4739, -0.0112, -0.4738), (-0.4739, 0.0112, -0.4738), (0.4739, -0.0112, 0.4739), (0.4739, 0.0112, 0.4739), (0.4739, -0.0112, -0.4738), (0.4739, 0.0112, -0.4738)], [], [(0, 1, 3, 2), (2, 3, 7, 6), (6, 7, 5, 4), (4, 5, 1, 0), (2, 6, 4, 0), (7, 3, 1, 5)])
_uv = me_cube_013.uv_layers.new(name='UVMap')
_uv.uv.foreach_set('vector', [0.375, 0.0, 0.625, 0.0, 0.625, 0.25, 0.375, 0.25, 0.375, 0.25, 0.625, 0.25, 0.625, 0.5, 0.375, 0.5, 0.375, 0.5, 0.625, 0.5, 0.625, 0.75, 0.375, 0.75, 0.375, 0.75, 0.625, 0.75, 0.625, 1.0, 0.375, 1.0, 0.125, 0.5, 0.375, 0.5, 0.375, 0.75, 0.125, 0.75, 0.625, 0.5, 0.875, 0.5, 0.875, 0.75, 0.625, 0.75])
me_cube_013.materials.append(mat_light)
me_cube_013.update()
me_cube_013.normals_split_custom_set([tuple(v) for v in zip(*[iter([-1.0, 0.0, 0.0, -1.0, 0.0, 0.0, -1.0, 0.0, 0.0, -1.0, 0.0, 0.0, 0.0, 0.0, -1.0, 0.0, 0.0, -1.0, 0.0, 0.0, -1.0, 0.0, 0.0, -1.0, 1.0, 0.0, 0.0, 1.0, 0.0, 0.0, 1.0, 0.0, 0.0, 1.0, 0.0, 0.0, 0.0, 0.0, 1.0, 0.0, 0.0, 1.0, 0.0, 0.0, 1.0, 0.0, 0.0, 1.0, 0.0, -1.0, 1.007e-06, 0.0, -1.0, 1.007e-06, 0.0, -1.0, 1.007e-06, 0.0, -1.0, 1.007e-06, 0.0, 1.0, 0.0, 0.0, 1.0, 0.0, 0.0, 1.0, 0.0, 0.0, 1.0, 0.0])] * 3)])
me_cube_014 = bpy.data.meshes.new('Cube.014')
me_cube_014.from_pydata([(-0.4739, -0.0112, 0.4739), (-0.4739, 0.0112, 0.4739), (-0.4739, -0.0112, -0.4738), (-0.4739, 0.0112, -0.4738), (0.4739, -0.0112, 0.4739), (0.4739, 0.0112, 0.4739), (0.4739, -0.0112, -0.4738), (0.4739, 0.0112, -0.4738)], [], [(0, 1, 3, 2), (2, 3, 7, 6), (6, 7, 5, 4), (4, 5, 1, 0), (2, 6, 4, 0), (7, 3, 1, 5)])
_uv = me_cube_014.uv_layers.new(name='UVMap')
_uv.uv.foreach_set('vector', [0.375, 0.0, 0.625, 0.0, 0.625, 0.25, 0.375, 0.25, 0.375, 0.25, 0.625, 0.25, 0.625, 0.5, 0.375, 0.5, 0.375, 0.5, 0.625, 0.5, 0.625, 0.75, 0.375, 0.75, 0.375, 0.75, 0.625, 0.75, 0.625, 1.0, 0.375, 1.0, 0.125, 0.5, 0.375, 0.5, 0.375, 0.75, 0.125, 0.75, 0.625, 0.5, 0.875, 0.5, 0.875, 0.75, 0.625, 0.75])
me_cube_014.materials.append(mat_light)
me_cube_014.update()
me_cube_014.normals_split_custom_set([tuple(v) for v in zip(*[iter([-1.0, 0.0, 0.0, -1.0, 0.0, 0.0, -1.0, 0.0, 0.0, -1.0, 0.0, 0.0, 0.0, 0.0, -1.0, 0.0, 0.0, -1.0, 0.0, 0.0, -1.0, 0.0, 0.0, -1.0, 1.0, 0.0, 0.0, 1.0, 0.0, 0.0, 1.0, 0.0, 0.0, 1.0, 0.0, 0.0, 0.0, 0.0, 1.0, 0.0, 0.0, 1.0, 0.0, 0.0, 1.0, 0.0, 0.0, 1.0, 0.0, -1.0, 1.007e-06, 0.0, -1.0, 1.007e-06, 0.0, -1.0, 1.007e-06, 0.0, -1.0, 1.007e-06, 0.0, 1.0, 0.0, 0.0, 1.0, 0.0, 0.0, 1.0, 0.0, 0.0, 1.0, 0.0])] * 3)])
me_cube_015 = bpy.data.meshes.new('Cube.015')
me_cube_015.from_pydata([(-0.4739, -0.0112, 0.4739), (-0.4739, 0.0112, 0.4739), (-0.4739, -0.0112, -0.4738), (-0.4739, 0.0112, -0.4738), (0.4739, -0.0112, 0.4739), (0.4739, 0.0112, 0.4739), (0.4739, -0.0112, -0.4738), (0.4739, 0.0112, -0.4738)], [], [(0, 1, 3, 2), (2, 3, 7, 6), (6, 7, 5, 4), (4, 5, 1, 0), (2, 6, 4, 0), (7, 3, 1, 5)])
_uv = me_cube_015.uv_layers.new(name='UVMap')
_uv.uv.foreach_set('vector', [0.375, 0.0, 0.625, 0.0, 0.625, 0.25, 0.375, 0.25, 0.375, 0.25, 0.625, 0.25, 0.625, 0.5, 0.375, 0.5, 0.375, 0.5, 0.625, 0.5, 0.625, 0.75, 0.375, 0.75, 0.375, 0.75, 0.625, 0.75, 0.625, 1.0, 0.375, 1.0, 0.125, 0.5, 0.375, 0.5, 0.375, 0.75, 0.125, 0.75, 0.625, 0.5, 0.875, 0.5, 0.875, 0.75, 0.625, 0.75])
me_cube_015.materials.append(mat_light)
me_cube_015.update()
me_cube_015.normals_split_custom_set([tuple(v) for v in zip(*[iter([-1.0, 0.0, 0.0, -1.0, 0.0, 0.0, -1.0, 0.0, 0.0, -1.0, 0.0, 0.0, 0.0, 0.0, -1.0, 0.0, 0.0, -1.0, 0.0, 0.0, -1.0, 0.0, 0.0, -1.0, 1.0, 0.0, 0.0, 1.0, 0.0, 0.0, 1.0, 0.0, 0.0, 1.0, 0.0, 0.0, 0.0, 0.0, 1.0, 0.0, 0.0, 1.0, 0.0, 0.0, 1.0, 0.0, 0.0, 1.0, 0.0, -1.0, 1.007e-06, 0.0, -1.0, 1.007e-06, 0.0, -1.0, 1.007e-06, 0.0, -1.0, 1.007e-06, 0.0, 1.0, 0.0, 0.0, 1.0, 0.0, 0.0, 1.0, 0.0, 0.0, 1.0, 0.0])] * 3)])
me_cube_016 = bpy.data.meshes.new('Cube.016')
me_cube_016.from_pydata([(-0.4739, -0.0112, 0.4739), (-0.4739, 0.0112, 0.4739), (-0.4739, -0.0112, -0.4738), (-0.4739, 0.0112, -0.4738), (0.4739, -0.0112, 0.4739), (0.4739, 0.0112, 0.4739), (0.4739, -0.0112, -0.4738), (0.4739, 0.0112, -0.4738)], [], [(0, 1, 3, 2), (2, 3, 7, 6), (6, 7, 5, 4), (4, 5, 1, 0), (2, 6, 4, 0), (7, 3, 1, 5)])
_uv = me_cube_016.uv_layers.new(name='UVMap')
_uv.uv.foreach_set('vector', [0.375, 0.0, 0.625, 0.0, 0.625, 0.25, 0.375, 0.25, 0.375, 0.25, 0.625, 0.25, 0.625, 0.5, 0.375, 0.5, 0.375, 0.5, 0.625, 0.5, 0.625, 0.75, 0.375, 0.75, 0.375, 0.75, 0.625, 0.75, 0.625, 1.0, 0.375, 1.0, 0.125, 0.5, 0.375, 0.5, 0.375, 0.75, 0.125, 0.75, 0.625, 0.5, 0.875, 0.5, 0.875, 0.75, 0.625, 0.75])
me_cube_016.materials.append(mat_light)
me_cube_016.update()
me_cube_016.normals_split_custom_set([tuple(v) for v in zip(*[iter([-1.0, 0.0, 0.0, -1.0, 0.0, 0.0, -1.0, 0.0, 0.0, -1.0, 0.0, 0.0, 0.0, 0.0, -1.0, 0.0, 0.0, -1.0, 0.0, 0.0, -1.0, 0.0, 0.0, -1.0, 1.0, 0.0, 0.0, 1.0, 0.0, 0.0, 1.0, 0.0, 0.0, 1.0, 0.0, 0.0, 0.0, 0.0, 1.0, 0.0, 0.0, 1.0, 0.0, 0.0, 1.0, 0.0, 0.0, 1.0, 0.0, -1.0, 1.007e-06, 0.0, -1.0, 1.007e-06, 0.0, -1.0, 1.007e-06, 0.0, -1.0, 1.007e-06, 0.0, 1.0, 0.0, 0.0, 1.0, 0.0, 0.0, 1.0, 0.0, 0.0, 1.0, 0.0])] * 3)])
me_cube_017 = bpy.data.meshes.new('Cube.017')
me_cube_017.from_pydata([(-0.4739, -0.0112, 0.4739), (-0.4739, 0.0112, 0.4739), (-0.4739, -0.0112, -0.4738), (-0.4739, 0.0112, -0.4738), (0.4739, -0.0112, 0.4739), (0.4739, 0.0112, 0.4739), (0.4739, -0.0112, -0.4738), (0.4739, 0.0112, -0.4738)], [], [(0, 1, 3, 2), (2, 3, 7, 6), (6, 7, 5, 4), (4, 5, 1, 0), (2, 6, 4, 0), (7, 3, 1, 5)])
_uv = me_cube_017.uv_layers.new(name='UVMap')
_uv.uv.foreach_set('vector', [0.375, 0.0, 0.625, 0.0, 0.625, 0.25, 0.375, 0.25, 0.375, 0.25, 0.625, 0.25, 0.625, 0.5, 0.375, 0.5, 0.375, 0.5, 0.625, 0.5, 0.625, 0.75, 0.375, 0.75, 0.375, 0.75, 0.625, 0.75, 0.625, 1.0, 0.375, 1.0, 0.125, 0.5, 0.375, 0.5, 0.375, 0.75, 0.125, 0.75, 0.625, 0.5, 0.875, 0.5, 0.875, 0.75, 0.625, 0.75])
me_cube_017.materials.append(mat_light)
me_cube_017.update()
me_cube_017.normals_split_custom_set([tuple(v) for v in zip(*[iter([-1.0, 0.0, 0.0, -1.0, 0.0, 0.0, -1.0, 0.0, 0.0, -1.0, 0.0, 0.0, 0.0, 0.0, -1.0, 0.0, 0.0, -1.0, 0.0, 0.0, -1.0, 0.0, 0.0, -1.0, 1.0, 0.0, 0.0, 1.0, 0.0, 0.0, 1.0, 0.0, 0.0, 1.0, 0.0, 0.0, 0.0, 0.0, 1.0, 0.0, 0.0, 1.0, 0.0, 0.0, 1.0, 0.0, 0.0, 1.0, 0.0, -1.0, 1.007e-06, 0.0, -1.0, 1.007e-06, 0.0, -1.0, 1.007e-06, 0.0, -1.0, 1.007e-06, 0.0, 1.0, 0.0, 0.0, 1.0, 0.0, 0.0, 1.0, 0.0, 0.0, 1.0, 0.0])] * 3)])
me_cube_018 = bpy.data.meshes.new('Cube.018')
me_cube_018.from_pydata([(-0.4739, -0.0112, 0.4739), (-0.4739, 0.0112, 0.4739), (-0.4739, -0.0112, -0.4738), (-0.4739, 0.0112, -0.4738), (0.4739, -0.0112, 0.4739), (0.4739, 0.0112, 0.4739), (0.4739, -0.0112, -0.4738), (0.4739, 0.0112, -0.4738)], [], [(0, 1, 3, 2), (2, 3, 7, 6), (6, 7, 5, 4), (4, 5, 1, 0), (2, 6, 4, 0), (7, 3, 1, 5)])
_uv = me_cube_018.uv_layers.new(name='UVMap')
_uv.uv.foreach_set('vector', [0.375, 0.0, 0.625, 0.0, 0.625, 0.25, 0.375, 0.25, 0.375, 0.25, 0.625, 0.25, 0.625, 0.5, 0.375, 0.5, 0.375, 0.5, 0.625, 0.5, 0.625, 0.75, 0.375, 0.75, 0.375, 0.75, 0.625, 0.75, 0.625, 1.0, 0.375, 1.0, 0.125, 0.5, 0.375, 0.5, 0.375, 0.75, 0.125, 0.75, 0.625, 0.5, 0.875, 0.5, 0.875, 0.75, 0.625, 0.75])
me_cube_018.materials.append(mat_light)
me_cube_018.update()
me_cube_018.normals_split_custom_set([tuple(v) for v in zip(*[iter([-1.0, 0.0, 0.0, -1.0, 0.0, 0.0, -1.0, 0.0, 0.0, -1.0, 0.0, 0.0, 0.0, 0.0, -1.0, 0.0, 0.0, -1.0, 0.0, 0.0, -1.0, 0.0, 0.0, -1.0, 1.0, 0.0, 0.0, 1.0, 0.0, 0.0, 1.0, 0.0, 0.0, 1.0, 0.0, 0.0, 0.0, 0.0, 1.0, 0.0, 0.0, 1.0, 0.0, 0.0, 1.0, 0.0, 0.0, 1.0, 0.0, -1.0, 1.007e-06, 0.0, -1.0, 1.007e-06, 0.0, -1.0, 1.007e-06, 0.0, -1.0, 1.007e-06, 0.0, 1.0, 0.0, 0.0, 1.0, 0.0, 0.0, 1.0, 0.0, 0.0, 1.0, 0.0])] * 3)])
me_plane = bpy.data.meshes.new('Plane')
me_plane.from_pydata([(-1.0, -1.0, 0.0), (1.0, -1.0, 0.0), (-1.0, 1.0, 0.0), (1.0, 1.0, 0.0)], [], [(0, 1, 3, 2)])
_uv = me_plane.uv_layers.new(name='UVMap')
_uv.uv.foreach_set('vector', [0.0, 0.0, 1.0, 0.0, 1.0, 1.0, 0.0, 1.0])
me_plane.update()

# ---- objects
ob_ceiling = bpy.data.objects.new('Ceiling', me_ceiling)
ob_floor = bpy.data.objects.new('Floor', me_floor)
ob_room = bpy.data.objects.new('Room', me_room)
ob_room_001 = bpy.data.objects.new('Room.001', me_room_001)
ob_room_002 = bpy.data.objects.new('Room.002', me_room_002)
ob_cube_009 = bpy.data.objects.new('Cube.009', me_cube_009)
ob_cube_001 = bpy.data.objects.new('Cube.001', me_cube_008)
ob_cube_002 = bpy.data.objects.new('Cube.002', me_cube_010)
ob_cube_003 = bpy.data.objects.new('Cube.003', me_cube_011)
ob_cube_004 = bpy.data.objects.new('Cube.004', me_cube_012)
ob_cube_005 = bpy.data.objects.new('Cube.005', me_cube_013)
ob_cube_006 = bpy.data.objects.new('Cube.006', me_cube_014)
ob_cube_007 = bpy.data.objects.new('Cube.007', me_cube_015)
ob_cube_008 = bpy.data.objects.new('Cube.008', me_cube_016)
ob_cube_010 = bpy.data.objects.new('Cube.010', me_cube_017)
ob_cube_011 = bpy.data.objects.new('Cube.011', me_cube_018)
ob_spawn = bpy.data.objects.new('Spawn', me_plane)

# ---- transforms, parenting, visibility, modifiers, constraints
ob_ceiling.location = (0.0, 0.0, 0.0)
ob_ceiling.rotation_euler = (1.571, -0.0, 0.0)
ob_floor.location = (0.0, 0.0, 0.0)
ob_floor.rotation_euler = (1.571, -0.0, 0.0)
ob_room.location = (0.0, 0.0, 0.0)
ob_room.rotation_euler = (1.571, -0.0, 0.0)
ob_room_001.location = (0.0, 0.0, 0.0)
ob_room_001.rotation_euler = (1.571, -0.0, 0.0)
ob_room_002.location = (0.0, 0.0, 0.0)
ob_room_002.rotation_euler = (1.571, -0.0, 0.0)
ob_cube_009.location = (3.689, 3.676, 2.989)
ob_cube_009.rotation_euler = (1.571, -0.0, 0.0)
ob_cube_001.location = (10.54, 3.676, 2.989)
ob_cube_001.rotation_euler = (1.571, -0.0, 0.0)
ob_cube_002.location = (17.4, 3.676, 2.989)
ob_cube_002.rotation_euler = (1.571, -0.0, 0.0)
ob_cube_003.location = (17.4, 8.605, 2.989)
ob_cube_003.rotation_euler = (1.571, -0.0, 0.0)
ob_cube_004.location = (17.4, 13.49, 2.989)
ob_cube_004.rotation_euler = (1.571, -0.0, 0.0)
ob_cube_005.location = (20.34, 18.38, 2.989)
ob_cube_005.rotation_euler = (1.571, -0.0, 0.0)
ob_cube_006.location = (22.3, 3.691, 2.989)
ob_cube_006.rotation_euler = (1.571, -0.0, 0.0)
ob_cube_007.location = (16.42, 22.3, 2.989)
ob_cube_007.rotation_euler = (1.571, -0.0, 0.0)
ob_cube_008.location = (8.577, 16.41, 2.989)
ob_cube_008.rotation_euler = (1.571, -0.0, 0.0)
ob_cube_010.location = (2.711, 21.31, 2.989)
ob_cube_010.rotation_euler = (1.571, -0.0, 0.0)
ob_cube_011.location = (1.73, 10.55, 2.989)
ob_cube_011.rotation_euler = (1.571, -0.0, 0.0)
ob_spawn.location = (12.58, 17.12, -1.0)
ob_spawn.scale = (0.5, 0.5, 0.5)

# ---- collection membership
col_collection.objects.link(ob_ceiling)
col_collection.objects.link(ob_floor)
col_collection.objects.link(ob_room)
col_collection.objects.link(ob_room_001)
col_collection.objects.link(ob_room_002)
col_collection.objects.link(ob_cube_009)
col_collection.objects.link(ob_cube_001)
col_collection.objects.link(ob_cube_002)
col_collection.objects.link(ob_cube_003)
col_collection.objects.link(ob_cube_004)
col_collection.objects.link(ob_cube_005)
col_collection.objects.link(ob_cube_006)
col_collection.objects.link(ob_cube_007)
col_collection.objects.link(ob_cube_008)
col_collection.objects.link(ob_cube_010)
col_collection.objects.link(ob_cube_011)
col_collection.objects.link(ob_spawn)

# ---- scene / render settings (as saved in the file)
scene.frame_start = 1; scene.frame_end = 250; scene.frame_set(1)
scene.render.engine = 'BLENDER_EEVEE_NEXT'
scene.cycles.sampling_pattern = 'TABULATED_SOBOL'
scene.view_settings.view_transform = 'Filmic'
bpy.context.view_layer.update()

# ---- added for rendering (the .blend has no active camera): camera
cam_auto = bpy.data.cameras.new('AutoCamera')
cam_auto.lens = 50.0
cam_auto.sensor_width = 36.0
cam_auto.clip_end = 1000.0
ob_auto_camera = bpy.data.objects.new('AutoCamera', cam_auto)
scene.collection.objects.link(ob_auto_camera)
ob_auto_camera.location = (46.2005, -27.9406, 27.9604)
ob_auto_camera.rotation_euler = (1.09748, -7.21219e-08, 0.694738)
scene.camera = ob_auto_camera
bpy.context.view_layer.update()
